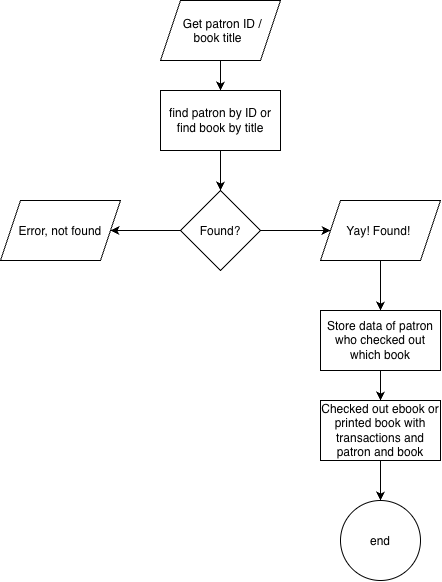

The diagram above was exported from draw.io. Its source (the exported page's mxGraphModel, read from the mxfile embedded in the PNG):
<mxGraphModel dx="462" dy="573" grid="1" gridSize="10" guides="1" tooltips="1" connect="1" arrows="1" fold="1" page="1" pageScale="1" pageWidth="827" pageHeight="1169" math="0" shadow="0">
  <root>
    <mxCell id="WIyWlLk6GJQsqaUBKTNV-0" />
    <mxCell id="WIyWlLk6GJQsqaUBKTNV-1" parent="WIyWlLk6GJQsqaUBKTNV-0" />
    <mxCell id="7pcBnNUE3EG6EhC9-j6S-2" edge="1" parent="WIyWlLk6GJQsqaUBKTNV-1" source="7pcBnNUE3EG6EhC9-j6S-0" style="edgeStyle=orthogonalEdgeStyle;rounded=0;orthogonalLoop=1;jettySize=auto;html=1;" target="7pcBnNUE3EG6EhC9-j6S-1" value="">
      <mxGeometry relative="1" as="geometry" />
    </mxCell>
    <mxCell id="7pcBnNUE3EG6EhC9-j6S-0" parent="WIyWlLk6GJQsqaUBKTNV-1" style="shape=parallelogram;perimeter=parallelogramPerimeter;whiteSpace=wrap;html=1;shapeInside=1;fixedSize=1;" value="Get patron ID / book title" vertex="1">
      <mxGeometry height="60" width="120" x="210" y="70" as="geometry" />
    </mxCell>
    <mxCell id="7pcBnNUE3EG6EhC9-j6S-4" edge="1" parent="WIyWlLk6GJQsqaUBKTNV-1" source="7pcBnNUE3EG6EhC9-j6S-1" style="edgeStyle=orthogonalEdgeStyle;rounded=0;orthogonalLoop=1;jettySize=auto;html=1;" target="7pcBnNUE3EG6EhC9-j6S-3" value="">
      <mxGeometry relative="1" as="geometry" />
    </mxCell>
    <mxCell id="7pcBnNUE3EG6EhC9-j6S-1" parent="WIyWlLk6GJQsqaUBKTNV-1" style="whiteSpace=wrap;html=1;" value="find patron by ID or find book by title" vertex="1">
      <mxGeometry height="60" width="120" x="210" y="160" as="geometry" />
    </mxCell>
    <mxCell id="7pcBnNUE3EG6EhC9-j6S-6" edge="1" parent="WIyWlLk6GJQsqaUBKTNV-1" source="7pcBnNUE3EG6EhC9-j6S-3" style="edgeStyle=orthogonalEdgeStyle;rounded=0;orthogonalLoop=1;jettySize=auto;html=1;" target="7pcBnNUE3EG6EhC9-j6S-5" value="">
      <mxGeometry relative="1" as="geometry" />
    </mxCell>
    <mxCell id="7pcBnNUE3EG6EhC9-j6S-8" edge="1" parent="WIyWlLk6GJQsqaUBKTNV-1" source="7pcBnNUE3EG6EhC9-j6S-3" style="edgeStyle=orthogonalEdgeStyle;rounded=0;orthogonalLoop=1;jettySize=auto;html=1;" target="7pcBnNUE3EG6EhC9-j6S-7" value="">
      <mxGeometry relative="1" as="geometry" />
    </mxCell>
    <mxCell id="7pcBnNUE3EG6EhC9-j6S-3" parent="WIyWlLk6GJQsqaUBKTNV-1" style="rhombus;whiteSpace=wrap;html=1;shapeInside=1;" value="Found?" vertex="1">
      <mxGeometry height="80" width="80" x="230" y="260" as="geometry" />
    </mxCell>
    <mxCell id="7pcBnNUE3EG6EhC9-j6S-5" parent="WIyWlLk6GJQsqaUBKTNV-1" style="shape=parallelogram;perimeter=parallelogramPerimeter;whiteSpace=wrap;html=1;shapeInside=1;fixedSize=1;" value="Error, not found" vertex="1">
      <mxGeometry height="60" width="120" x="50" y="270" as="geometry" />
    </mxCell>
    <mxCell id="7pcBnNUE3EG6EhC9-j6S-10" edge="1" parent="WIyWlLk6GJQsqaUBKTNV-1" source="7pcBnNUE3EG6EhC9-j6S-7" style="edgeStyle=orthogonalEdgeStyle;rounded=0;orthogonalLoop=1;jettySize=auto;html=1;" target="7pcBnNUE3EG6EhC9-j6S-9" value="">
      <mxGeometry relative="1" as="geometry" />
    </mxCell>
    <mxCell id="7pcBnNUE3EG6EhC9-j6S-7" parent="WIyWlLk6GJQsqaUBKTNV-1" style="shape=parallelogram;perimeter=parallelogramPerimeter;whiteSpace=wrap;html=1;shapeInside=1;fixedSize=1;" value="Yay! Found!&amp;nbsp;" vertex="1">
      <mxGeometry height="60" width="120" x="370" y="270" as="geometry" />
    </mxCell>
    <mxCell id="7pcBnNUE3EG6EhC9-j6S-12" edge="1" parent="WIyWlLk6GJQsqaUBKTNV-1" source="7pcBnNUE3EG6EhC9-j6S-9" style="edgeStyle=orthogonalEdgeStyle;rounded=0;orthogonalLoop=1;jettySize=auto;html=1;" target="7pcBnNUE3EG6EhC9-j6S-11" value="">
      <mxGeometry relative="1" as="geometry" />
    </mxCell>
    <mxCell id="7pcBnNUE3EG6EhC9-j6S-9" parent="WIyWlLk6GJQsqaUBKTNV-1" style="whiteSpace=wrap;html=1;" value="Store data of patron who checked out which book" vertex="1">
      <mxGeometry height="60" width="120" x="370" y="380" as="geometry" />
    </mxCell>
    <mxCell id="7pcBnNUE3EG6EhC9-j6S-14" edge="1" parent="WIyWlLk6GJQsqaUBKTNV-1" source="7pcBnNUE3EG6EhC9-j6S-11" style="edgeStyle=orthogonalEdgeStyle;rounded=0;orthogonalLoop=1;jettySize=auto;html=1;" target="7pcBnNUE3EG6EhC9-j6S-13" value="">
      <mxGeometry relative="1" as="geometry" />
    </mxCell>
    <mxCell id="7pcBnNUE3EG6EhC9-j6S-11" parent="WIyWlLk6GJQsqaUBKTNV-1" style="whiteSpace=wrap;html=1;" value="Checked out ebook or printed book with transactions and patron and book" vertex="1">
      <mxGeometry height="60" width="120" x="370" y="470" as="geometry" />
    </mxCell>
    <mxCell id="7pcBnNUE3EG6EhC9-j6S-13" parent="WIyWlLk6GJQsqaUBKTNV-1" style="ellipse;whiteSpace=wrap;html=1;shapeInside=1;" value="end" vertex="1">
      <mxGeometry height="80" width="80" x="390" y="570" as="geometry" />
    </mxCell>
  </root>
</mxGraphModel>